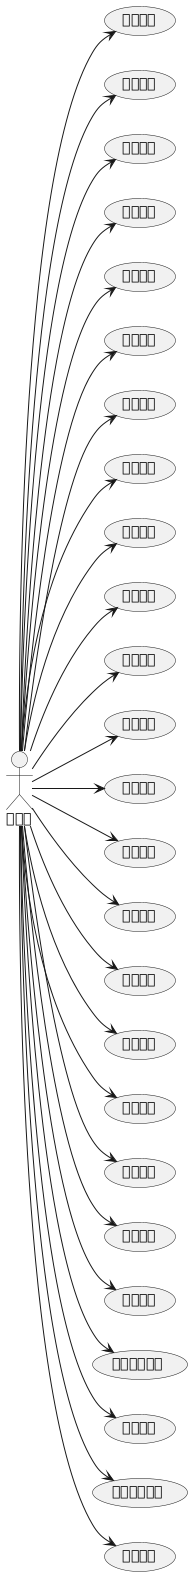

The diagram above was rendered by PlantUML. Its source (embedded in the PNG):
@startuml
left to right direction

actor "管理员" as Actor1

usecase "退出账号" as UC1
usecase "修改密码" as UC2
usecase "查看用户" as UC3
usecase "编辑用户" as UC4
usecase "禁用用户" as UC5
usecase "搜索用户" as UC6
usecase "审核文章" as UC7
usecase "查看文章" as UC8
usecase "搜索文章" as UC9
usecase "删除文章" as UC10
usecase "审核评论" as UC11
usecase "查看评论" as UC12
usecase "删除评论" as UC13
usecase "添加分类" as UC14
usecase "编辑分类" as UC15
usecase "删除分类" as UC16
usecase "添加标签" as UC17
usecase "管理标签" as UC18
usecase "查看资源" as UC19
usecase "管理资源" as UC20
usecase "网站设置" as UC21
usecase "导航菜单配置" as UC22
usecase "权限设置" as UC23
usecase "查看系统日志" as UC24
usecase "管理缓存" as UC25

Actor1 --> UC1
Actor1 --> UC2
Actor1 --> UC3
Actor1 --> UC4
Actor1 --> UC5
Actor1 --> UC6
Actor1 --> UC7
Actor1 --> UC8
Actor1 --> UC9
Actor1 --> UC10
Actor1 --> UC11
Actor1 --> UC12
Actor1 --> UC13
Actor1 --> UC14
Actor1 --> UC15
Actor1 --> UC16
Actor1 --> UC17
Actor1 --> UC18
Actor1 --> UC19
Actor1 --> UC20
Actor1 --> UC21
Actor1 --> UC22
Actor1 --> UC23
Actor1 --> UC24
Actor1 --> UC25

@enduml